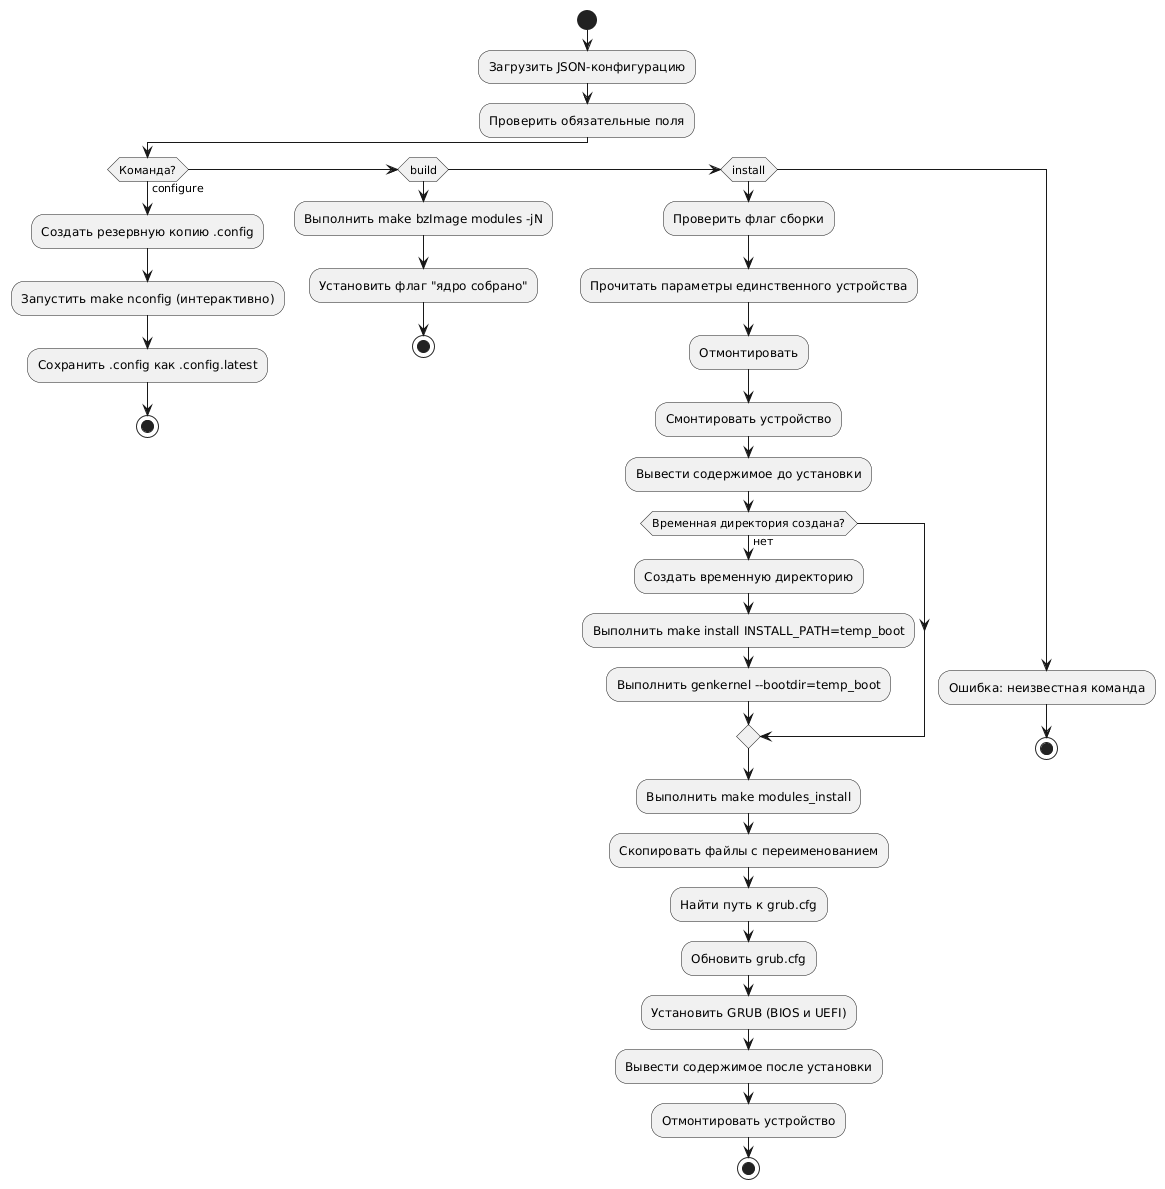

The diagram above was rendered by PlantUML. Its source (embedded in the PNG):
@startuml
start

:Загрузить JSON-конфигурацию;
:Проверить обязательные поля;

if (Команда?) then (configure)
  :Создать резервную копию .config;
  :Запустить make nconfig (интерактивно);
  :Сохранить .config как .config.latest;
  stop
elseif (build) then
  :Выполнить make bzImage modules -jN;
  :Установить флаг "ядро собрано";
  stop
elseif (install) then
  :Проверить флаг сборки;
  :Прочитать параметры единственного устройства;
  :Отмонтировать;
  :Смонтировать устройство;
  :Вывести содержимое до установки;
  if (Временная директория создана?) then (нет)
    :Создать временную директорию;
    :Выполнить make install INSTALL_PATH=temp_boot;
    :Выполнить genkernel --bootdir=temp_boot;
  endif 
  :Выполнить make modules_install;
  :Скопировать файлы с переименованием;
  :Найти путь к grub.cfg;
  :Обновить grub.cfg;
  :Установить GRUB (BIOS и UEFI);
  :Вывести содержимое после установки;
  :Отмонтировать устройство;
  stop
else
  :Ошибка: неизвестная команда;
  stop
endif
@enduml